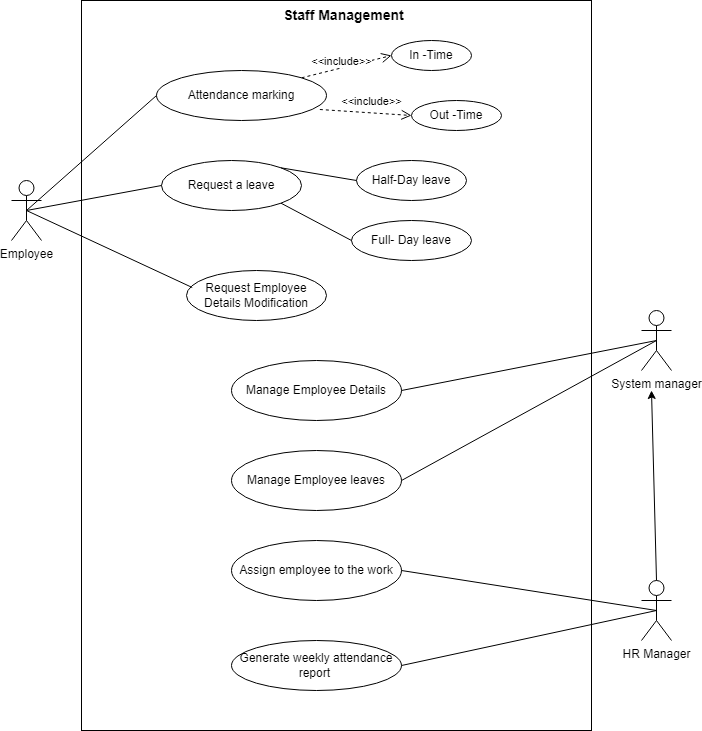

The diagram above was exported from draw.io. Its source (the exported page's mxGraphModel, read from the mxfile embedded in the PNG):
<mxGraphModel dx="2128" dy="1639" grid="1" gridSize="10" guides="1" tooltips="1" connect="1" arrows="1" fold="1" page="1" pageScale="1" pageWidth="850" pageHeight="1100" math="0" shadow="0">
  <root>
    <mxCell id="0" />
    <mxCell id="1" parent="0" />
    <mxCell id="KMs-7mLERe6MXe5gLcid-2" value="" style="rounded=0;whiteSpace=wrap;html=1;" vertex="1" parent="1">
      <mxGeometry x="80" y="-50" width="510" height="730" as="geometry" />
    </mxCell>
    <mxCell id="KMs-7mLERe6MXe5gLcid-3" value="Employee" style="shape=umlActor;verticalLabelPosition=bottom;verticalAlign=top;html=1;" vertex="1" parent="1">
      <mxGeometry x="10" y="130" width="30" height="60" as="geometry" />
    </mxCell>
    <mxCell id="KMs-7mLERe6MXe5gLcid-4" value="HR Manager" style="shape=umlActor;verticalLabelPosition=bottom;verticalAlign=top;html=1;" vertex="1" parent="1">
      <mxGeometry x="640" y="530" width="30" height="60" as="geometry" />
    </mxCell>
    <mxCell id="KMs-7mLERe6MXe5gLcid-6" value="Manage Employee Details" style="ellipse;whiteSpace=wrap;html=1;" vertex="1" parent="1">
      <mxGeometry x="230" y="310" width="170" height="60" as="geometry" />
    </mxCell>
    <mxCell id="KMs-7mLERe6MXe5gLcid-7" value="Assign employee to the work" style="ellipse;whiteSpace=wrap;html=1;" vertex="1" parent="1">
      <mxGeometry x="230" y="490" width="170" height="60" as="geometry" />
    </mxCell>
    <mxCell id="KMs-7mLERe6MXe5gLcid-8" value="Generate weekly attendance report&amp;nbsp;" style="ellipse;whiteSpace=wrap;html=1;" vertex="1" parent="1">
      <mxGeometry x="230" y="590" width="170" height="50" as="geometry" />
    </mxCell>
    <mxCell id="KMs-7mLERe6MXe5gLcid-9" value="Attendance marking" style="ellipse;whiteSpace=wrap;html=1;" vertex="1" parent="1">
      <mxGeometry x="155" y="20" width="170" height="50" as="geometry" />
    </mxCell>
    <mxCell id="KMs-7mLERe6MXe5gLcid-10" value="Request a leave" style="ellipse;whiteSpace=wrap;html=1;" vertex="1" parent="1">
      <mxGeometry x="160" y="110" width="140" height="50" as="geometry" />
    </mxCell>
    <mxCell id="KMs-7mLERe6MXe5gLcid-11" value="Half-Day leave" style="ellipse;whiteSpace=wrap;html=1;" vertex="1" parent="1">
      <mxGeometry x="355" y="110" width="110" height="40" as="geometry" />
    </mxCell>
    <mxCell id="KMs-7mLERe6MXe5gLcid-12" value="Full- Day leave" style="ellipse;whiteSpace=wrap;html=1;" vertex="1" parent="1">
      <mxGeometry x="350" y="170" width="120" height="40" as="geometry" />
    </mxCell>
    <mxCell id="KMs-7mLERe6MXe5gLcid-13" value="In -Time" style="ellipse;whiteSpace=wrap;html=1;" vertex="1" parent="1">
      <mxGeometry x="390" y="-10" width="80" height="30" as="geometry" />
    </mxCell>
    <mxCell id="KMs-7mLERe6MXe5gLcid-14" value="Out -Time" style="ellipse;whiteSpace=wrap;html=1;" vertex="1" parent="1">
      <mxGeometry x="410" y="50" width="90" height="30" as="geometry" />
    </mxCell>
    <mxCell id="KMs-7mLERe6MXe5gLcid-15" value="" style="endArrow=none;html=1;rounded=0;entryX=0.5;entryY=0.5;entryDx=0;entryDy=0;entryPerimeter=0;exitX=0;exitY=0.5;exitDx=0;exitDy=0;" edge="1" parent="1" source="KMs-7mLERe6MXe5gLcid-9" target="KMs-7mLERe6MXe5gLcid-3">
      <mxGeometry width="50" height="50" relative="1" as="geometry">
        <mxPoint x="-70" y="340" as="sourcePoint" />
        <mxPoint x="-20" y="290" as="targetPoint" />
      </mxGeometry>
    </mxCell>
    <mxCell id="KMs-7mLERe6MXe5gLcid-16" value="" style="endArrow=none;html=1;rounded=0;entryX=0.5;entryY=0.5;entryDx=0;entryDy=0;entryPerimeter=0;exitX=0;exitY=0.5;exitDx=0;exitDy=0;" edge="1" parent="1" source="KMs-7mLERe6MXe5gLcid-10" target="KMs-7mLERe6MXe5gLcid-3">
      <mxGeometry width="50" height="50" relative="1" as="geometry">
        <mxPoint x="150" y="115" as="sourcePoint" />
        <mxPoint x="35" y="170" as="targetPoint" />
      </mxGeometry>
    </mxCell>
    <mxCell id="KMs-7mLERe6MXe5gLcid-17" value="" style="endArrow=none;html=1;rounded=0;entryX=1;entryY=0;entryDx=0;entryDy=0;exitX=0;exitY=0.5;exitDx=0;exitDy=0;" edge="1" parent="1" source="KMs-7mLERe6MXe5gLcid-11" target="KMs-7mLERe6MXe5gLcid-10">
      <mxGeometry width="50" height="50" relative="1" as="geometry">
        <mxPoint x="150" y="215" as="sourcePoint" />
        <mxPoint x="35" y="170" as="targetPoint" />
      </mxGeometry>
    </mxCell>
    <mxCell id="KMs-7mLERe6MXe5gLcid-18" value="" style="endArrow=none;html=1;rounded=0;entryX=1;entryY=1;entryDx=0;entryDy=0;exitX=0;exitY=0.5;exitDx=0;exitDy=0;" edge="1" parent="1" source="KMs-7mLERe6MXe5gLcid-12" target="KMs-7mLERe6MXe5gLcid-10">
      <mxGeometry width="50" height="50" relative="1" as="geometry">
        <mxPoint x="385" y="190" as="sourcePoint" />
        <mxPoint x="269.49747468305804" y="197.3223304703365" as="targetPoint" />
      </mxGeometry>
    </mxCell>
    <mxCell id="KMs-7mLERe6MXe5gLcid-22" value="" style="endArrow=none;html=1;rounded=0;entryX=0.5;entryY=0.5;entryDx=0;entryDy=0;entryPerimeter=0;exitX=1;exitY=0.5;exitDx=0;exitDy=0;" edge="1" parent="1" source="KMs-7mLERe6MXe5gLcid-6" target="KMs-7mLERe6MXe5gLcid-33">
      <mxGeometry width="50" height="50" relative="1" as="geometry">
        <mxPoint x="150" y="215" as="sourcePoint" />
        <mxPoint x="35" y="170" as="targetPoint" />
      </mxGeometry>
    </mxCell>
    <mxCell id="KMs-7mLERe6MXe5gLcid-23" value="" style="endArrow=none;html=1;rounded=0;exitX=1;exitY=0.5;exitDx=0;exitDy=0;entryX=0.5;entryY=0.5;entryDx=0;entryDy=0;entryPerimeter=0;" edge="1" parent="1" source="KMs-7mLERe6MXe5gLcid-7" target="KMs-7mLERe6MXe5gLcid-4">
      <mxGeometry width="50" height="50" relative="1" as="geometry">
        <mxPoint x="240" y="380" as="sourcePoint" />
        <mxPoint x="650" y="550" as="targetPoint" />
      </mxGeometry>
    </mxCell>
    <mxCell id="KMs-7mLERe6MXe5gLcid-24" value="" style="endArrow=none;html=1;rounded=0;entryX=0.5;entryY=0.5;entryDx=0;entryDy=0;entryPerimeter=0;exitX=1;exitY=0.5;exitDx=0;exitDy=0;" edge="1" parent="1" source="KMs-7mLERe6MXe5gLcid-8" target="KMs-7mLERe6MXe5gLcid-4">
      <mxGeometry width="50" height="50" relative="1" as="geometry">
        <mxPoint x="230" y="470" as="sourcePoint" />
        <mxPoint x="35" y="490" as="targetPoint" />
      </mxGeometry>
    </mxCell>
    <mxCell id="KMs-7mLERe6MXe5gLcid-25" value="Manage Employee leaves" style="ellipse;whiteSpace=wrap;html=1;" vertex="1" parent="1">
      <mxGeometry x="230" y="400" width="170" height="60" as="geometry" />
    </mxCell>
    <mxCell id="KMs-7mLERe6MXe5gLcid-26" value="" style="endArrow=none;html=1;rounded=0;entryX=0.5;entryY=0.5;entryDx=0;entryDy=0;entryPerimeter=0;exitX=1;exitY=0.5;exitDx=0;exitDy=0;" edge="1" parent="1" source="KMs-7mLERe6MXe5gLcid-25" target="KMs-7mLERe6MXe5gLcid-33">
      <mxGeometry width="50" height="50" relative="1" as="geometry">
        <mxPoint x="220" y="450" as="sourcePoint" />
        <mxPoint x="35" y="490" as="targetPoint" />
      </mxGeometry>
    </mxCell>
    <mxCell id="KMs-7mLERe6MXe5gLcid-27" value="&amp;lt;&amp;lt;include&amp;gt;&amp;gt;" style="html=1;verticalAlign=bottom;endArrow=open;dashed=1;endSize=8;rounded=0;exitX=1;exitY=0;exitDx=0;exitDy=0;entryX=0;entryY=0.5;entryDx=0;entryDy=0;" edge="1" parent="1" source="KMs-7mLERe6MXe5gLcid-9" target="KMs-7mLERe6MXe5gLcid-13">
      <mxGeometry x="-0.1258" y="-3" relative="1" as="geometry">
        <mxPoint x="330" y="40" as="sourcePoint" />
        <mxPoint x="250" y="40" as="targetPoint" />
        <mxPoint y="-1" as="offset" />
      </mxGeometry>
    </mxCell>
    <mxCell id="KMs-7mLERe6MXe5gLcid-28" value="&amp;lt;&amp;lt;include&amp;gt;&amp;gt;" style="html=1;verticalAlign=bottom;endArrow=open;dashed=1;endSize=8;rounded=0;exitX=0.961;exitY=0.78;exitDx=0;exitDy=0;entryX=0;entryY=0.5;entryDx=0;entryDy=0;exitPerimeter=0;" edge="1" parent="1" source="KMs-7mLERe6MXe5gLcid-9" target="KMs-7mLERe6MXe5gLcid-14">
      <mxGeometry x="0.1235" y="2" relative="1" as="geometry">
        <mxPoint x="375" y="65" as="sourcePoint" />
        <mxPoint x="295.1040764008567" y="97.32233047033606" as="targetPoint" />
        <mxPoint as="offset" />
      </mxGeometry>
    </mxCell>
    <mxCell id="KMs-7mLERe6MXe5gLcid-32" value="Request Employee Details Modification" style="ellipse;whiteSpace=wrap;html=1;" vertex="1" parent="1">
      <mxGeometry x="185" y="220" width="140" height="50" as="geometry" />
    </mxCell>
    <mxCell id="KMs-7mLERe6MXe5gLcid-33" value="System manager" style="shape=umlActor;verticalLabelPosition=bottom;verticalAlign=top;html=1;" vertex="1" parent="1">
      <mxGeometry x="640" y="260" width="30" height="60" as="geometry" />
    </mxCell>
    <mxCell id="KMs-7mLERe6MXe5gLcid-34" value="" style="endArrow=classic;html=1;rounded=0;exitX=0.5;exitY=0;exitDx=0;exitDy=0;exitPerimeter=0;" edge="1" parent="1" source="KMs-7mLERe6MXe5gLcid-4">
      <mxGeometry width="50" height="50" relative="1" as="geometry">
        <mxPoint x="630" y="480" as="sourcePoint" />
        <mxPoint x="650" y="340" as="targetPoint" />
      </mxGeometry>
    </mxCell>
    <mxCell id="KMs-7mLERe6MXe5gLcid-37" value="" style="endArrow=none;html=1;rounded=0;entryX=0.5;entryY=0.5;entryDx=0;entryDy=0;entryPerimeter=0;exitX=0.041;exitY=0.34;exitDx=0;exitDy=0;exitPerimeter=0;" edge="1" parent="1" source="KMs-7mLERe6MXe5gLcid-32" target="KMs-7mLERe6MXe5gLcid-3">
      <mxGeometry width="50" height="50" relative="1" as="geometry">
        <mxPoint x="170" y="145" as="sourcePoint" />
        <mxPoint x="35" y="170" as="targetPoint" />
      </mxGeometry>
    </mxCell>
    <mxCell id="KMs-7mLERe6MXe5gLcid-39" value="&lt;font style=&quot;font-size: 14px;&quot;&gt;&lt;b&gt;Staff Management&lt;/b&gt;&lt;/font&gt;" style="text;html=1;strokeColor=none;fillColor=none;align=center;verticalAlign=middle;whiteSpace=wrap;rounded=0;" vertex="1" parent="1">
      <mxGeometry x="275" y="-50" width="135" height="30" as="geometry" />
    </mxCell>
  </root>
</mxGraphModel>